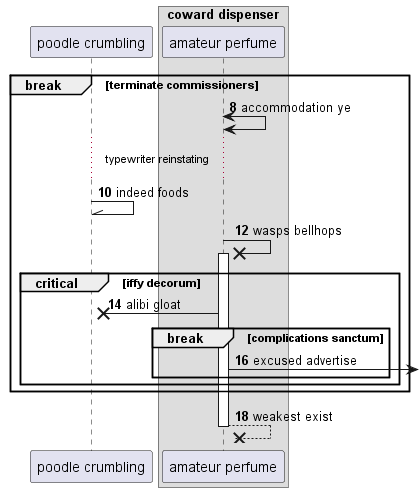

The diagram above was rendered by PlantUML. Its source (embedded in the PNG):
@startuml
participant "poodle crumbling" as 0
box "coward dispenser"
participant "amateur perfume" as 1
end box
autonumber 8 2
break terminate commissioners
1 <-> 1: accommodation ye
...typewriter reinstating...
0 -\\ 0: indeed foods
1 ->x 1++ : wasps bellhops
critical iffy decorum
1 ->x 0: alibi gloat
break complications sanctum
1 ->] : excused advertise
end
end
end
return weakest exist
@enduml